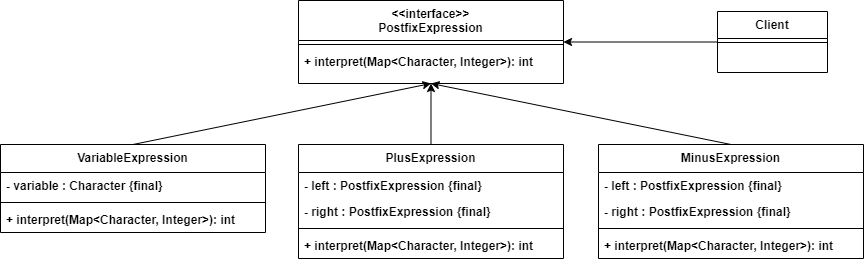

The diagram above was exported from draw.io. Its source (the exported page's mxGraphModel, read from the mxfile embedded in the PNG):
<mxGraphModel dx="1840" dy="651" grid="0" gridSize="10" guides="1" tooltips="1" connect="1" arrows="1" fold="1" page="1" pageScale="1" pageWidth="827" pageHeight="1169" math="0" shadow="0">
  <root>
    <mxCell id="WIyWlLk6GJQsqaUBKTNV-0" />
    <mxCell id="WIyWlLk6GJQsqaUBKTNV-1" parent="WIyWlLk6GJQsqaUBKTNV-0" />
    <mxCell id="esmukf3yLy64HiXjTGix-9" value="" style="endArrow=classic;html=1;rounded=0;entryX=1;entryY=0.5;entryDx=0;entryDy=0;exitX=0;exitY=0.5;exitDx=0;exitDy=0;" parent="WIyWlLk6GJQsqaUBKTNV-1" source="H4ziHQ_f_m7s92qqI3c--11" target="esmukf3yLy64HiXjTGix-17" edge="1">
      <mxGeometry width="50" height="50" relative="1" as="geometry">
        <mxPoint x="736.9" y="580.0999999999998" as="sourcePoint" />
        <mxPoint x="581.9999999999999" y="579.0000000000001" as="targetPoint" />
      </mxGeometry>
    </mxCell>
    <mxCell id="esmukf3yLy64HiXjTGix-17" value="&lt;&lt;interface&gt;&gt;&#10;PostfixExpression" style="swimlane;fontStyle=1;align=center;verticalAlign=top;childLayout=stackLayout;horizontal=1;startSize=40;horizontalStack=0;resizeParent=1;resizeLast=0;collapsible=1;marginBottom=0;rounded=0;shadow=0;strokeWidth=1;" parent="WIyWlLk6GJQsqaUBKTNV-1" vertex="1">
      <mxGeometry x="181" y="479" width="265" height="83" as="geometry">
        <mxRectangle x="230" y="140" width="160" height="26" as="alternateBounds" />
      </mxGeometry>
    </mxCell>
    <mxCell id="esmukf3yLy64HiXjTGix-18" value="" style="line;html=1;strokeWidth=1;align=left;verticalAlign=middle;spacingTop=-1;spacingLeft=3;spacingRight=3;rotatable=0;labelPosition=right;points=[];portConstraint=eastwest;fontStyle=1" parent="esmukf3yLy64HiXjTGix-17" vertex="1">
      <mxGeometry y="40" width="265" height="8" as="geometry" />
    </mxCell>
    <mxCell id="esmukf3yLy64HiXjTGix-23" value="+ interpret(Map&lt;Character, Integer&gt;): int" style="text;align=left;verticalAlign=top;spacingLeft=4;spacingRight=4;overflow=hidden;rotatable=0;points=[[0,0.5],[1,0.5]];portConstraint=eastwest;fontStyle=1" parent="esmukf3yLy64HiXjTGix-17" vertex="1">
      <mxGeometry y="48" width="265" height="26" as="geometry" />
    </mxCell>
    <mxCell id="H4ziHQ_f_m7s92qqI3c--11" value="Client" style="swimlane;fontStyle=1;align=center;verticalAlign=top;childLayout=stackLayout;horizontal=1;startSize=27;horizontalStack=0;resizeParent=1;resizeLast=0;collapsible=1;marginBottom=0;rounded=0;shadow=0;strokeWidth=1;" vertex="1" parent="WIyWlLk6GJQsqaUBKTNV-1">
      <mxGeometry x="600" y="490" width="110" height="61" as="geometry">
        <mxRectangle x="230" y="140" width="160" height="26" as="alternateBounds" />
      </mxGeometry>
    </mxCell>
    <mxCell id="H4ziHQ_f_m7s92qqI3c--14" value="" style="line;html=1;strokeWidth=1;align=left;verticalAlign=middle;spacingTop=-1;spacingLeft=3;spacingRight=3;rotatable=0;labelPosition=right;points=[];portConstraint=eastwest;fontStyle=1" vertex="1" parent="H4ziHQ_f_m7s92qqI3c--11">
      <mxGeometry y="27" width="110" height="8" as="geometry" />
    </mxCell>
    <mxCell id="H4ziHQ_f_m7s92qqI3c--20" value="" style="endArrow=classic;html=1;rounded=0;entryX=0.5;entryY=1;entryDx=0;entryDy=0;exitX=0.5;exitY=0;exitDx=0;exitDy=0;" edge="1" parent="WIyWlLk6GJQsqaUBKTNV-1" source="H4ziHQ_f_m7s92qqI3c--56" target="esmukf3yLy64HiXjTGix-17">
      <mxGeometry width="50" height="50" relative="1" as="geometry">
        <mxPoint x="746.9" y="590.0999999999998" as="sourcePoint" />
        <mxPoint x="591.9" y="589.1" as="targetPoint" />
      </mxGeometry>
    </mxCell>
    <mxCell id="H4ziHQ_f_m7s92qqI3c--37" value="VariableExpression" style="swimlane;fontStyle=1;align=center;verticalAlign=top;childLayout=stackLayout;horizontal=1;startSize=28;horizontalStack=0;resizeParent=1;resizeLast=0;collapsible=1;marginBottom=0;rounded=0;shadow=0;strokeWidth=1;" vertex="1" parent="WIyWlLk6GJQsqaUBKTNV-1">
      <mxGeometry x="-117" y="623" width="265" height="88" as="geometry">
        <mxRectangle x="230" y="140" width="160" height="26" as="alternateBounds" />
      </mxGeometry>
    </mxCell>
    <mxCell id="H4ziHQ_f_m7s92qqI3c--46" value="- variable : Character {final}" style="text;align=left;verticalAlign=top;spacingLeft=4;spacingRight=4;overflow=hidden;rotatable=0;points=[[0,0.5],[1,0.5]];portConstraint=eastwest;fontStyle=1" vertex="1" parent="H4ziHQ_f_m7s92qqI3c--37">
      <mxGeometry y="28" width="265" height="26" as="geometry" />
    </mxCell>
    <mxCell id="H4ziHQ_f_m7s92qqI3c--38" value="" style="line;html=1;strokeWidth=1;align=left;verticalAlign=middle;spacingTop=-1;spacingLeft=3;spacingRight=3;rotatable=0;labelPosition=right;points=[];portConstraint=eastwest;fontStyle=1" vertex="1" parent="H4ziHQ_f_m7s92qqI3c--37">
      <mxGeometry y="54" width="265" height="8" as="geometry" />
    </mxCell>
    <mxCell id="H4ziHQ_f_m7s92qqI3c--39" value="+ interpret(Map&lt;Character, Integer&gt;): int" style="text;align=left;verticalAlign=top;spacingLeft=4;spacingRight=4;overflow=hidden;rotatable=0;points=[[0,0.5],[1,0.5]];portConstraint=eastwest;fontStyle=1" vertex="1" parent="H4ziHQ_f_m7s92qqI3c--37">
      <mxGeometry y="62" width="265" height="26" as="geometry" />
    </mxCell>
    <mxCell id="H4ziHQ_f_m7s92qqI3c--47" value="PlusExpression" style="swimlane;fontStyle=1;align=center;verticalAlign=top;childLayout=stackLayout;horizontal=1;startSize=28;horizontalStack=0;resizeParent=1;resizeLast=0;collapsible=1;marginBottom=0;rounded=0;shadow=0;strokeWidth=1;" vertex="1" parent="WIyWlLk6GJQsqaUBKTNV-1">
      <mxGeometry x="181" y="623" width="265" height="114" as="geometry">
        <mxRectangle x="230" y="140" width="160" height="26" as="alternateBounds" />
      </mxGeometry>
    </mxCell>
    <mxCell id="H4ziHQ_f_m7s92qqI3c--55" value="- left : PostfixExpression {final}" style="text;align=left;verticalAlign=top;spacingLeft=4;spacingRight=4;overflow=hidden;rotatable=0;points=[[0,0.5],[1,0.5]];portConstraint=eastwest;fontStyle=1" vertex="1" parent="H4ziHQ_f_m7s92qqI3c--47">
      <mxGeometry y="28" width="265" height="26" as="geometry" />
    </mxCell>
    <mxCell id="H4ziHQ_f_m7s92qqI3c--48" value="- right : PostfixExpression {final}" style="text;align=left;verticalAlign=top;spacingLeft=4;spacingRight=4;overflow=hidden;rotatable=0;points=[[0,0.5],[1,0.5]];portConstraint=eastwest;fontStyle=1" vertex="1" parent="H4ziHQ_f_m7s92qqI3c--47">
      <mxGeometry y="54" width="265" height="26" as="geometry" />
    </mxCell>
    <mxCell id="H4ziHQ_f_m7s92qqI3c--49" value="" style="line;html=1;strokeWidth=1;align=left;verticalAlign=middle;spacingTop=-1;spacingLeft=3;spacingRight=3;rotatable=0;labelPosition=right;points=[];portConstraint=eastwest;fontStyle=1" vertex="1" parent="H4ziHQ_f_m7s92qqI3c--47">
      <mxGeometry y="80" width="265" height="8" as="geometry" />
    </mxCell>
    <mxCell id="H4ziHQ_f_m7s92qqI3c--50" value="+ interpret(Map&lt;Character, Integer&gt;): int" style="text;align=left;verticalAlign=top;spacingLeft=4;spacingRight=4;overflow=hidden;rotatable=0;points=[[0,0.5],[1,0.5]];portConstraint=eastwest;fontStyle=1" vertex="1" parent="H4ziHQ_f_m7s92qqI3c--47">
      <mxGeometry y="88" width="265" height="26" as="geometry" />
    </mxCell>
    <mxCell id="H4ziHQ_f_m7s92qqI3c--56" value="MinusExpression" style="swimlane;fontStyle=1;align=center;verticalAlign=top;childLayout=stackLayout;horizontal=1;startSize=28;horizontalStack=0;resizeParent=1;resizeLast=0;collapsible=1;marginBottom=0;rounded=0;shadow=0;strokeWidth=1;" vertex="1" parent="WIyWlLk6GJQsqaUBKTNV-1">
      <mxGeometry x="481" y="623" width="265" height="114" as="geometry">
        <mxRectangle x="230" y="140" width="160" height="26" as="alternateBounds" />
      </mxGeometry>
    </mxCell>
    <mxCell id="H4ziHQ_f_m7s92qqI3c--57" value="- left : PostfixExpression {final}" style="text;align=left;verticalAlign=top;spacingLeft=4;spacingRight=4;overflow=hidden;rotatable=0;points=[[0,0.5],[1,0.5]];portConstraint=eastwest;fontStyle=1" vertex="1" parent="H4ziHQ_f_m7s92qqI3c--56">
      <mxGeometry y="28" width="265" height="26" as="geometry" />
    </mxCell>
    <mxCell id="H4ziHQ_f_m7s92qqI3c--58" value="- right : PostfixExpression {final}" style="text;align=left;verticalAlign=top;spacingLeft=4;spacingRight=4;overflow=hidden;rotatable=0;points=[[0,0.5],[1,0.5]];portConstraint=eastwest;fontStyle=1" vertex="1" parent="H4ziHQ_f_m7s92qqI3c--56">
      <mxGeometry y="54" width="265" height="26" as="geometry" />
    </mxCell>
    <mxCell id="H4ziHQ_f_m7s92qqI3c--59" value="" style="line;html=1;strokeWidth=1;align=left;verticalAlign=middle;spacingTop=-1;spacingLeft=3;spacingRight=3;rotatable=0;labelPosition=right;points=[];portConstraint=eastwest;fontStyle=1" vertex="1" parent="H4ziHQ_f_m7s92qqI3c--56">
      <mxGeometry y="80" width="265" height="8" as="geometry" />
    </mxCell>
    <mxCell id="H4ziHQ_f_m7s92qqI3c--60" value="+ interpret(Map&lt;Character, Integer&gt;): int" style="text;align=left;verticalAlign=top;spacingLeft=4;spacingRight=4;overflow=hidden;rotatable=0;points=[[0,0.5],[1,0.5]];portConstraint=eastwest;fontStyle=1" vertex="1" parent="H4ziHQ_f_m7s92qqI3c--56">
      <mxGeometry y="88" width="265" height="26" as="geometry" />
    </mxCell>
    <mxCell id="H4ziHQ_f_m7s92qqI3c--61" value="" style="endArrow=classic;html=1;rounded=0;entryX=0.5;entryY=1;entryDx=0;entryDy=0;exitX=0.5;exitY=0;exitDx=0;exitDy=0;" edge="1" parent="WIyWlLk6GJQsqaUBKTNV-1" source="H4ziHQ_f_m7s92qqI3c--47" target="esmukf3yLy64HiXjTGix-17">
      <mxGeometry width="50" height="50" relative="1" as="geometry">
        <mxPoint x="624" y="633" as="sourcePoint" />
        <mxPoint x="324" y="572" as="targetPoint" />
      </mxGeometry>
    </mxCell>
    <mxCell id="H4ziHQ_f_m7s92qqI3c--63" value="" style="endArrow=classic;html=1;rounded=0;entryX=0.5;entryY=1;entryDx=0;entryDy=0;exitX=0.5;exitY=0;exitDx=0;exitDy=0;" edge="1" parent="WIyWlLk6GJQsqaUBKTNV-1" source="H4ziHQ_f_m7s92qqI3c--37" target="esmukf3yLy64HiXjTGix-17">
      <mxGeometry width="50" height="50" relative="1" as="geometry">
        <mxPoint x="624" y="633" as="sourcePoint" />
        <mxPoint x="324" y="572" as="targetPoint" />
      </mxGeometry>
    </mxCell>
  </root>
</mxGraphModel>